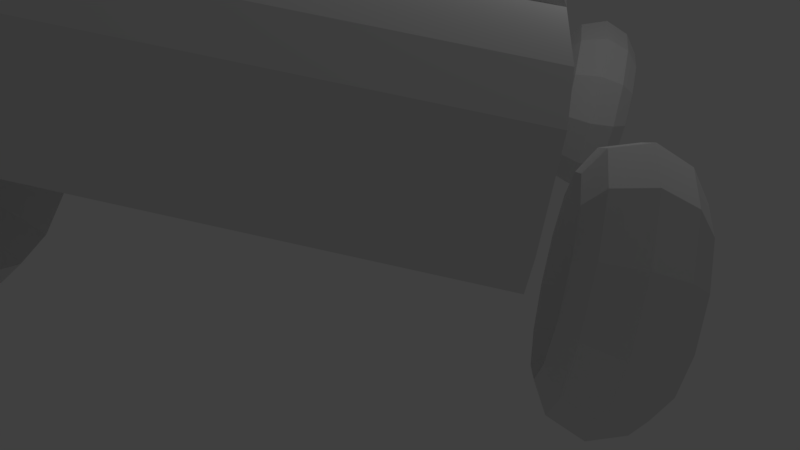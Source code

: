 # Source: MonsterCar.blend  (saved by Blender 2.78.0; exported with 4.5.12 LTS)
import bpy
from mathutils import Matrix  # noqa: F401  (used for matrix-valued properties, if any)

bpy.ops.wm.read_factory_settings(use_empty=True)
scene = bpy.context.scene
scene.name = 'Scene'

# ---- collections
col_collection_1 = bpy.data.collections.new('Collection 1'); scene.collection.children.link(col_collection_1)

# ---- world
world_world = bpy.data.worlds.new('World'); scene.world = world_world
world_world.color = (0.05088, 0.05088, 0.05088)
world_world.use_sun_shadow = False
world_world.sun_shadow_jitter_overblur = 0.0
world_world.cycles.sampling_method = 'MANUAL'

# ---- cameras
cam_camera = bpy.data.cameras.new('Camera')
cam_camera.clip_end = 100.0
cam_camera.lens = 35.0
cam_camera.sensor_width = 32.0
cam_camera.sensor_height = 18.0
cam_camera.ortho_scale = 7.314
cam_camera.dof.focus_distance = 0.0
cam_camera.dof.aperture_fstop = 128.0

# ---- lights
light_lamp = bpy.data.lights.new('Lamp', 'POINT')
light_lamp.transmission_factor = 0.0
light_lamp.cutoff_distance = 30.0
light_lamp.energy = 100.0
light_lamp.shadow_buffer_clip_start = 1.001
light_lamp.shadow_soft_size = 0.1
light_lamp.shadow_maximum_resolution = 0.006
light_lamp.use_absolute_resolution = True

# ---- meshes
me_cube_004 = bpy.data.meshes.new('Cube.004')
me_cube_004.from_pydata([(-1.53, -2.101, 2.21), (-1.53, -1.583, 3.271), (1.673, -2.101, 2.21), (1.673, -1.583, 3.271), (2.481, 0.1312, 3.288), (2.604, 0.1011, 2.055), (2.481, -0.9766, 3.131), (2.629, 1.345, 2.129), (2.481, 1.299, 3.444), (2.58, -1.015, 2.005), (-2.619, -1.604, 1.978), (-2.442, -1.093, 3.292), (-2.619, 1.205, 1.804), (-2.442, 1.204, 3.594)], [], [(3, 1, 0, 2), (13, 12, 10, 11), (6, 9, 5, 7, 8, 4)])
_uv = me_cube_004.uv_layers.new(name='UVMap')
_uv.uv.foreach_set('vector', [0.7895, 0.5428, 0.7871, 0.3623, 0.8525, 0.3614, 0.8549, 0.5419, 0.3065, 0.2785, 0.4085, 0.2784, 0.3986, 0.4367, 0.3237, 0.4079, 0.5659, 0.2806, 0.63, 0.2785, 0.6273, 0.3413, 0.6233, 0.4114, 0.5483, 0.4088, 0.5571, 0.343])
me_cube_004.use_remesh_preserve_volume = False
me_cube_004.use_remesh_preserve_attributes = False
me_cube_004.use_mirror_vertex_groups = False
me_cube_004.update()
me_cube_003 = bpy.data.meshes.new('Cube.003')
me_cube_003.from_pydata([(-1.0, -3.608, -0.2728), (-1.0, -1.522, 3.418), (-1.0, 5.47, -1.0), (-1.0, 5.47, 1.751), (1.0, -3.608, -0.2728), (1.0, -1.522, 3.418), (1.0, 5.47, -1.0), (1.0, 5.47, 1.751), (-2.619, 5.47, -0.6014), (-2.619, -1.774, -0.2728), (-2.442, -1.522, 3.234), (-2.619, 5.47, 1.751), (2.703, 5.47, 1.751), (2.703, 5.47, -0.6014), (2.703, -1.774, -0.2728), (2.481, -1.522, 3.067), (-1.0, 1.785, 3.867), (0.0, 5.47, 1.751), (1.0, 1.785, 3.867), (0.0, -1.522, 3.418), (-2.442, 1.785, 3.676), (-1.81, 5.47, 1.751), (-1.81, -1.522, 3.418), (2.481, 1.785, 3.508), (1.852, -1.522, 3.418), (1.852, 5.47, 1.751), (1.852, 1.785, 3.867), (0.0, 1.785, 3.867), (-1.81, 1.785, 3.867), (-1.0, 6.128, 1.751), (-1.0, 6.128, -0.2299), (1.0, 6.128, -0.2299), (0.0, 6.128, 1.751), (1.0, 6.128, 1.751), (1.0, 6.119, 1.751), (1.0, 6.119, -0.2299), (2.703, 6.119, 1.751), (2.703, 6.119, -0.2299), (1.852, 6.119, 1.751), (-1.0, 6.146, 1.751), (-1.0, 6.146, -0.2299), (-2.619, 6.146, 1.751), (-2.619, 6.146, -0.2299), (-1.81, 6.146, 1.751), (-1.0, 5.411, 1.0), (0.5, 5.47, 1.751), (-2.619, 5.411, 1.766), (-2.214, 5.47, 1.751), (1.426, 5.47, 1.751), (-0.5, 5.47, 1.751), (1.0, 5.411, 1.0), (-1.405, 5.47, 1.751), (2.703, 5.411, 1.766), (2.277, 5.47, 1.751), (2.277, 1.785, 3.86), (1.426, 1.785, 3.867), (1.852, 5.411, 1.0), (0.0, 5.411, 1.0), (0.5, 1.785, 3.867), (-0.5, 1.785, 3.867), (-2.214, 1.785, 3.86), (-1.405, 1.785, 3.867), (-1.81, 5.411, 1.0), (-1.405, 5.411, 1.0), (-0.5, 5.411, 1.0), (0.5, 5.411, 1.0), (1.426, 5.411, 1.0), (2.277, 5.411, 1.766), (-2.214, 5.411, 1.766), (-1.0, -0.794, -1.0), (1.0, -0.794, -1.0), (-2.619, -0.794, -0.6014), (2.703, -0.794, -0.6014), (1.0, 1.815, 1.0), (2.703, 1.815, 1.766), (0.0, 1.815, 1.0), (-1.81, 1.815, 1.0), (-1.0, 1.815, 1.0), (-2.619, 1.815, 1.766), (1.852, 1.815, 1.0), (-1.405, 1.815, 1.0), (-0.5, 1.815, 1.0), (0.5, 1.815, 1.0), (1.426, 1.815, 1.0), (2.277, 1.815, 1.766), (-2.214, 1.815, 1.766), (-1.0, -4.252, -0.02054), (-1.0, -2.173, 2.092), (1.0, -2.173, 2.092), (1.0, -4.252, -0.02054), (0.0, -2.173, 2.092), (-2.619, -4.252, -0.02054), (-2.619, -2.139, 2.012), (-1.81, -2.173, 2.092), (2.703, -2.173, 2.092), (2.703, -4.252, -0.02054), (1.852, -2.173, 2.092), (-1.0, -5.956, 0.4496), (-1.0, -5.904, 1.545), (1.0, -5.904, 1.545), (1.0, -5.956, 0.4496), (0.0, -5.904, 1.545), (-2.619, -5.956, 0.4496), (-2.619, -5.904, 1.545), (-1.81, -5.904, 1.545), (2.703, -5.904, 1.545), (2.703, -5.956, 0.4496), (1.852, -5.904, 1.545), (-1.0, -5.138, 1.917), (-1.81, -5.138, 1.917), (1.852, -5.138, 1.917), (2.703, -5.138, 1.917), (1.0, -5.749, 0.01336), (-1.0, -5.749, 0.01336), (1.0, -5.138, 1.917), (-2.619, -5.749, 0.01336), (0.0, -5.138, 1.917), (2.703, -5.749, 0.01336), (-2.619, -5.138, 1.917), (-0.5, -1.522, 3.418), (-1.405, -1.522, 3.418), (1.426, -1.522, 3.418), (0.5, -1.522, 3.418), (-0.5, -2.173, 2.092), (-1.405, -2.173, 2.092), (1.426, -2.173, 2.092), (0.5, -2.173, 2.092), (1.852, -1.847, 2.755), (-1.81, -1.847, 2.755), (-1.53, -1.847, 2.75), (1.673, -1.847, 2.755), (-0.75, -1.522, 3.418), (-1.202, -1.522, 3.418), (1.213, -1.522, 3.418), (0.25, -1.522, 3.418), (-0.75, -2.173, 2.092), (-1.202, -2.173, 2.092), (1.213, -2.173, 2.092), (0.25, -2.173, 2.092), (-0.25, -1.522, 3.418), (0.75, -1.522, 3.418), (-0.25, -2.173, 2.092), (0.75, -2.173, 2.092), (-1.53, -2.101, 2.21), (-1.53, -1.583, 3.271), (1.673, -2.101, 2.21), (1.673, -1.583, 3.271), (2.654, 1.808, 2.153), (2.555, -1.606, 1.956), (2.481, 0.1312, 3.288), (2.568, 1.797, 2.831), (2.518, -1.564, 2.512), (2.604, 0.1011, 2.055), (2.481, -0.9766, 3.131), (2.524, 1.791, 3.17), (2.537, -1.585, 2.234), (2.629, 1.345, 2.129), (2.481, 1.299, 3.444), (2.611, 1.802, 2.492), (2.5, -1.543, 2.789), (2.58, -1.015, 2.005), (-2.619, -1.604, 1.978), (-2.442, -1.093, 3.292), (-2.619, 1.205, 1.804), (-2.442, 1.204, 3.594)], [], [(68, 47, 11, 46), (3, 49, 17, 32, 29), (69, 70, 4, 0), (27, 59, 16, 1, 131, 119, 139, 19), (9, 92, 161, 163, 78, 46, 11, 8, 71), (69, 0, 9, 71), (21, 51, 3, 39, 43), (4, 14, 95, 89), (13, 12, 52, 74, 147, 156, 152, 160, 148, 14, 72), (70, 6, 13, 72), (26, 24, 15, 153, 149, 157, 23, 54), (12, 13, 37, 36), (84, 54, 23, 154, 150, 158, 147, 74), (83, 55, 26, 79), (18, 5, 133, 121, 24, 26, 55), (18, 58, 27, 19, 134, 122, 140, 5), (82, 75, 27, 58), (81, 77, 16, 59), (22, 28, 60, 20, 164, 162, 10), (1, 16, 61, 28, 22, 120, 132), (63, 51, 21, 62), (30, 29, 32, 33, 31), (17, 45, 7, 33, 32), (2, 3, 29, 30), (7, 6, 31, 33), (6, 2, 30, 31), (35, 34, 38, 36, 37), (7, 48, 25, 38, 34), (6, 7, 34, 35), (25, 53, 12, 36, 38), (13, 6, 35, 37), (39, 40, 42, 41, 43), (11, 47, 21, 43, 41), (3, 2, 40, 39), (2, 8, 42, 40), (8, 11, 41, 42), (80, 63, 62, 76), (77, 44, 63, 80), (44, 3, 51, 63), (75, 81, 59, 27), (17, 49, 64, 57), (49, 3, 44, 64), (73, 82, 58, 18), (7, 45, 65, 50), (45, 17, 57, 65), (48, 66, 56, 25), (7, 50, 66, 48), (73, 18, 55, 83), (53, 67, 52, 12), (25, 56, 67, 53), (79, 26, 54, 84), (85, 68, 46, 78), (76, 62, 68, 85), (62, 21, 47, 68), (4, 70, 72, 14), (2, 69, 71, 8), (2, 6, 70, 69), (28, 76, 85, 60), (60, 85, 78, 20), (56, 79, 84, 67), (50, 73, 83, 66), (50, 65, 82, 73), (57, 64, 81, 75), (16, 77, 80, 61), (61, 80, 76, 28), (64, 44, 77, 81), (65, 57, 75, 82), (66, 83, 79, 56), (67, 84, 74, 52), (113, 112, 100, 97), (111, 110, 107, 105), (108, 109, 104, 98), (9, 0, 86, 91), (15, 24, 127, 96, 94), (14, 148, 155, 151, 159, 15, 94, 95), (92, 9, 91), (0, 4, 89, 86), (10, 92, 93, 128, 22), (129, 128, 93, 124, 143), (99, 100, 106, 105, 107), (100, 99, 101, 98, 97), (97, 98, 104, 103, 102), (110, 114, 99, 107), (115, 113, 97, 102), (116, 108, 98, 101), (114, 116, 101, 99), (117, 111, 105, 106), (118, 115, 102, 103), (109, 118, 103, 104), (112, 117, 106, 100), (89, 95, 117, 112), (118, 109, 93, 92), (92, 91, 118), (95, 94, 111, 117), (88, 142, 126, 138, 90, 116, 114), (90, 141, 123, 135, 87, 108, 116), (91, 86, 113, 115), (96, 125, 137, 88, 114, 110), (87, 136, 124, 93, 109, 108), (94, 96, 110, 111), (86, 89, 112, 113), (91, 115, 118), (120, 22, 128, 129, 144), (127, 130, 145, 125, 96), (24, 121, 146, 130, 127), (124, 125, 145, 143), (144, 146, 121, 120), (78, 163, 164, 20), (157, 156, 147, 158, 150, 154, 23), (162, 161, 92, 10), (160, 153, 15, 159, 151, 155, 148)])
_uv = me_cube_003.uv_layers.new(name='UVMap')
_uv.uv.foreach_set('vector', [0.932, 0.3411, 0.932, 0.3379, 0.955, 0.3379, 0.955, 0.3411, 0.7727, 0.8351, 0.7727, 0.8633, 0.7727, 0.8915, 0.7356, 0.8915, 0.7356, 0.8351, 0.21, 0.2843, 0.09653, 0.2843, 0.09662, 0.1217, 0.21, 0.1218, 0.7356, 0.8204, 0.7356, 0.8486, 0.7356, 0.8767, 0.5465, 0.8767, 0.5465, 0.8626, 0.5465, 0.8485, 0.5465, 0.8344, 0.5465, 0.8204, 0.526, 0.4463, 0.3968, 0.4668, 0.3986, 0.4367, 0.4085, 0.2784, 0.4107, 0.244, 0.4107, 0.04145, 0.4115, 0.0381, 0.5446, 0.03811, 0.5446, 0.3911, 0.21, 0.2843, 0.21, 0.1218, 0.3019, 0.2242, 0.3018, 0.2814, 0.9091, 0.3379, 0.8861, 0.3379, 0.8632, 0.3378, 0.8632, 0.2999, 0.9091, 0.2999, 0.09662, 0.1217, 4.117e-05, 0.2242, 6.807e-05, 0.08391, 0.09665, 0.08394, 0.778, 0.6439, 0.6449, 0.6439, 0.6441, 0.6405, 0.6441, 0.4379, 0.622, 0.4376, 0.6233, 0.4114, 0.6273, 0.3413, 0.63, 0.2785, 0.6327, 0.2451, 0.7594, 0.2356, 0.778, 0.2909, 0.09653, 0.2843, 0.09655, 0.6343, 1.71e-05, 0.6314, 0.0, 0.2813, 0.7356, 0.7161, 0.5465, 0.716, 0.5446, 0.6805, 0.5757, 0.6805, 0.6391, 0.6805, 0.7059, 0.6805, 0.7337, 0.6805, 0.7355, 0.6921, 0.6449, 0.6439, 0.778, 0.6439, 0.757, 0.6804, 0.6449, 0.6805, 0.8214, 0.2759, 0.9402, 0.2759, 0.9202, 0.2874, 0.901, 0.2898, 0.8818, 0.2923, 0.8626, 0.2947, 0.8434, 0.2971, 0.8214, 0.2999, 0.778, 0.2279, 0.9406, 0.2279, 0.9406, 0.2519, 0.778, 0.2519, 0.7356, 0.764, 0.5465, 0.764, 0.5465, 0.752, 0.5465, 0.74, 0.5465, 0.716, 0.7356, 0.7161, 0.7356, 0.74, 0.7356, 0.764, 0.7356, 0.7922, 0.7356, 0.8204, 0.5465, 0.8204, 0.5465, 0.8063, 0.5465, 0.7922, 0.5465, 0.7781, 0.5465, 0.764, 0.778, 0.1758, 0.778, 0.1476, 0.9406, 0.1476, 0.9406, 0.1758, 0.778, 0.1194, 0.778, 0.09125, 0.9406, 0.09125, 0.9406, 0.1194, 0.5465, 0.9223, 0.7356, 0.9224, 0.7355, 0.9452, 0.7346, 0.9579, 0.7013, 0.9579, 0.57, 0.9579, 0.5455, 0.9579, 0.5465, 0.8767, 0.7356, 0.8767, 0.7356, 0.8995, 0.7356, 0.9224, 0.5465, 0.9223, 0.5465, 0.8995, 0.5465, 0.8881, 0.2573, 0.7121, 0.2151, 0.7121, 0.2151, 0.6893, 0.2573, 0.6893, 0.9737, 0.8843, 0.9737, 0.9959, 0.917, 0.9959, 0.8603, 0.9959, 0.8603, 0.8843, 0.7727, 0.8915, 0.7727, 0.9196, 0.7727, 0.9478, 0.7356, 0.9478, 0.7356, 0.8915, 0.7729, 0.6805, 0.7729, 0.8351, 0.7356, 0.8351, 0.7356, 0.7237, 0.5049, 0.8366, 0.5049, 0.682, 0.5423, 0.7253, 0.5423, 0.8366, 0.8602, 0.8412, 0.9737, 0.8412, 0.9737, 0.8843, 0.8603, 0.8843, 0.3985, 0.8884, 0.3985, 1.0, 0.3502, 1.0, 0.3019, 1.0, 0.3019, 0.8884, 0.8602, 0.8048, 0.8844, 0.8048, 0.9085, 0.8048, 0.9085, 0.8412, 0.8602, 0.8412, 0.2941, 0.8211, 0.2941, 0.9758, 0.2573, 0.9758, 0.2573, 0.8644, 0.9085, 0.8048, 0.9327, 0.8048, 0.9568, 0.8048, 0.9568, 0.8412, 0.9085, 0.8412, 1.71e-05, 0.6314, 0.09655, 0.6343, 0.09665, 0.6649, 6.85e-05, 0.6649, 0.4903, 0.8884, 0.4903, 1.0, 0.3985, 1.0, 0.3985, 0.8884, 0.4444, 0.8884, 0.955, 0.3379, 0.932, 0.3379, 0.9091, 0.3379, 0.9091, 0.2999, 0.955, 0.2999, 0.2573, 0.8211, 0.2573, 0.6665, 0.2956, 0.7098, 0.2956, 0.8211, 0.21, 0.6343, 0.3019, 0.6314, 0.3019, 0.6665, 0.2101, 0.6665, 0.5446, 0.03811, 0.4115, 0.0381, 0.4115, 0.0, 0.5236, 6.583e-06, 0.3019, 0.8655, 0.5049, 0.8655, 0.5049, 0.8883, 0.3019, 0.8884, 0.3019, 0.8427, 0.5049, 0.8427, 0.5049, 0.8655, 0.3019, 0.8655, 0.2573, 0.735, 0.2151, 0.735, 0.2151, 0.7121, 0.2573, 0.7121, 0.778, 0.1476, 0.778, 0.1194, 0.9406, 0.1194, 0.9406, 0.1476, 0.2151, 0.7913, 0.2151, 0.7631, 0.2573, 0.7631, 0.2573, 0.7913, 0.2151, 0.7631, 0.2151, 0.735, 0.2573, 0.735, 0.2573, 0.7631, 0.778, 0.2039, 0.778, 0.1758, 0.9406, 0.1758, 0.9406, 0.2039, 0.2151, 0.8476, 0.2151, 0.8195, 0.2573, 0.8195, 0.2573, 0.8477, 0.2151, 0.8195, 0.2151, 0.7913, 0.2573, 0.7913, 0.2573, 0.8195, 0.2151, 0.8716, 0.2573, 0.8716, 0.2573, 0.8956, 0.2151, 0.8956, 0.2151, 0.8476, 0.2573, 0.8477, 0.2573, 0.8716, 0.2151, 0.8716, 0.778, 0.2039, 0.9406, 0.2039, 0.9406, 0.2279, 0.778, 0.2279, 0.9327, 0.8048, 0.9327, 0.8015, 0.9568, 0.8016, 0.9568, 0.8048, 0.2151, 0.8956, 0.2573, 0.8956, 0.2151, 0.9196, 0.2151, 0.9196, 0.778, 0.2519, 0.9406, 0.2519, 0.9402, 0.2759, 0.8214, 0.2759, 0.932, 0.5428, 0.932, 0.3411, 0.955, 0.3411, 0.955, 0.5428, 1.0, 0.3, 1.0, 0.5026, 0.955, 0.5025, 0.955, 0.2999, 0.2573, 0.6893, 0.2151, 0.6893, 0.2151, 0.6665, 0.2151, 0.6665, 0.09662, 0.1217, 0.09653, 0.2843, 0.0, 0.2813, 4.117e-05, 0.2242, 0.21, 0.6343, 0.21, 0.2843, 0.3018, 0.2814, 0.3019, 0.6314, 0.21, 0.6343, 0.09655, 0.6343, 0.09653, 0.2843, 0.21, 0.2843, 0.9406, 0.04562, 0.778, 0.04562, 0.8214, 0.02281, 0.9402, 0.02281, 0.9402, 0.02281, 0.8214, 0.02281, 0.8214, 0.0, 0.9297, 0.009999, 0.9406, 0.2026, 0.9406, 1.738e-05, 0.9856, 0.0, 0.9856, 0.2026, 0.5049, 0.73, 0.3019, 0.73, 0.3019, 0.706, 0.5049, 0.706, 0.5049, 0.73, 0.5049, 0.7581, 0.3019, 0.7582, 0.3019, 0.73, 0.5049, 0.7863, 0.5049, 0.8145, 0.3019, 0.8146, 0.3019, 0.7864, 0.9406, 0.09125, 0.778, 0.09125, 0.778, 0.06843, 0.9406, 0.06843, 0.9406, 0.06843, 0.778, 0.06843, 0.778, 0.04562, 0.9406, 0.04562, 0.5049, 0.8145, 0.5049, 0.8427, 0.3019, 0.8427, 0.3019, 0.8146, 0.5049, 0.7581, 0.5049, 0.7863, 0.3019, 0.7864, 0.3019, 0.7582, 0.5049, 0.706, 0.3019, 0.706, 0.3019, 0.6821, 0.5049, 0.682, 0.9327, 0.8015, 0.9327, 0.5998, 0.9568, 0.5999, 0.9568, 0.8016, 0.8602, 0.6911, 0.8602, 0.8038, 0.839, 0.8038, 0.839, 0.6911, 0.1699, 0.9664, 0.1699, 0.9184, 0.2151, 0.9185, 0.2151, 0.9665, 0.1699, 0.7578, 0.1699, 0.7121, 0.2151, 0.7122, 0.2151, 0.7578, 0.3019, 0.2242, 0.21, 0.1218, 0.2101, 0.08397, 0.3019, 0.08399, 0.8005, 0.5882, 0.7807, 0.5529, 0.8216, 0.5524, 0.8625, 0.5519, 0.8632, 0.5998, 0.7594, 0.2356, 0.6327, 0.2451, 0.6169, 0.2463, 0.6011, 0.2475, 0.5853, 0.2487, 0.5696, 0.2499, 0.6256, 0.2132, 0.7451, 0.09606, 0.3968, 0.4668, 0.526, 0.4463, 0.5117, 0.5859, 0.21, 0.1218, 0.09662, 0.1217, 0.09665, 0.08394, 0.2101, 0.08397, 0.7876, 0.3109, 0.8632, 0.2999, 0.8598, 0.3456, 0.8189, 0.3461, 0.778, 0.3467, 0.8194, 0.3619, 0.8189, 0.3461, 0.8598, 0.3456, 0.8601, 0.3684, 0.8525, 0.3614, 0.778, 0.8038, 0.839, 0.8038, 0.839, 0.8998, 0.778, 0.8997, 0.778, 0.8518, 0.839, 0.8038, 0.778, 0.8038, 0.778, 0.7474, 0.778, 0.6911, 0.839, 0.6911, 0.839, 0.6911, 0.778, 0.6911, 0.778, 0.6455, 0.778, 0.5998, 0.839, 0.5998, 0.1699, 0.9184, 0.1699, 0.8705, 0.2151, 0.8705, 0.2151, 0.9185, 0.8602, 0.5999, 0.8602, 0.6911, 0.839, 0.6911, 0.839, 0.5998, 0.1699, 0.8141, 0.1699, 0.7578, 0.2151, 0.7578, 0.2151, 0.8142, 0.1699, 0.8705, 0.1699, 0.8141, 0.2151, 0.8142, 0.2151, 0.8705, 0.7432, 0.01169, 0.6355, 0.04613, 0.6566, 0.00296, 0.7185, 0.0, 0.4021, 0.6359, 0.5098, 0.6703, 0.4851, 0.682, 0.4232, 0.679, 0.1699, 0.7121, 0.1699, 0.6665, 0.2151, 0.6666, 0.2151, 0.7122, 0.8602, 0.8038, 0.8602, 0.8998, 0.839, 0.8998, 0.839, 0.8038, 0.09665, 0.08394, 6.807e-05, 0.08391, 6.849e-05, 0.0, 0.09665, 2.453e-05, 0.1699, 0.6665, 0.1699, 0.7121, 0.001492, 0.7122, 0.0, 0.6666, 0.3968, 0.4668, 0.5117, 0.5859, 0.4021, 0.6359, 0.7451, 0.09606, 0.6256, 0.2132, 0.6355, 0.04613, 0.7432, 0.01169, 0.001492, 0.8705, 0.001492, 0.8564, 0.001492, 0.8423, 0.001492, 0.8282, 0.001492, 0.8141, 0.1699, 0.8141, 0.1699, 0.8705, 0.001492, 0.8141, 0.001492, 0.8, 0.001492, 0.786, 0.001492, 0.7719, 0.001492, 0.7578, 0.1699, 0.7578, 0.1699, 0.8141, 0.3019, 0.08399, 0.2101, 0.08397, 0.2101, 5.339e-05, 0.3019, 7.674e-05, 0.001492, 0.9185, 0.001492, 0.8945, 0.001492, 0.8825, 0.001492, 0.8705, 0.1699, 0.8705, 0.1699, 0.9184, 0.001492, 0.7578, 0.001492, 0.7464, 0.001492, 0.735, 0.001492, 0.7122, 0.1699, 0.7121, 0.1699, 0.7578, 0.001492, 0.9664, 0.001492, 0.9185, 0.1699, 0.9184, 0.1699, 0.9664, 0.2101, 0.08397, 0.09665, 0.08394, 0.09665, 2.453e-05, 0.2101, 5.339e-05, 0.5117, 0.5859, 0.5098, 0.6703, 0.4021, 0.6359, 0.7783, 0.3695, 0.778, 0.3467, 0.8189, 0.3461, 0.8194, 0.3619, 0.7871, 0.3623, 0.8216, 0.5524, 0.8215, 0.5423, 0.8549, 0.5419, 0.8622, 0.5279, 0.8625, 0.5519, 0.7807, 0.5529, 0.7804, 0.5289, 0.7895, 0.5428, 0.8215, 0.5423, 0.8216, 0.5524, 0.8601, 0.3684, 0.8622, 0.5279, 0.8549, 0.5419, 0.8525, 0.3614, 0.7871, 0.3623, 0.7895, 0.5428, 0.7804, 0.5289, 0.7783, 0.3695, 0.4107, 0.244, 0.4085, 0.2784, 0.3065, 0.2785, 0.3019, 0.2458, 0.5483, 0.4088, 0.6233, 0.4114, 0.622, 0.4376, 0.6026, 0.4372, 0.5833, 0.4369, 0.5639, 0.4365, 0.5446, 0.4362, 0.3237, 0.4079, 0.3986, 0.4367, 0.3968, 0.4668, 0.3269, 0.4321, 0.63, 0.2785, 0.5659, 0.2806, 0.5696, 0.2499, 0.5853, 0.2487, 0.6011, 0.2475, 0.6169, 0.2463, 0.6327, 0.2451])
me_cube_003.use_remesh_preserve_volume = False
me_cube_003.use_remesh_preserve_attributes = False
me_cube_003.use_mirror_vertex_groups = False
me_cube_003.update()
me_torus_003 = bpy.data.meshes.new('Torus.003')
me_torus_003.from_pydata([(1.08, 1.336e-05, -0.0007051), (0.9755, -0.001756, 0.2797), (0.7664, -0.004841, 0.4427), (0.4353, 1.336e-05, -0.0007052), (0.7459, 0.004478, -0.4235), (0.9671, 0.002093, -0.2975), (0.935, 0.5398, -0.0007051), (0.8454, 0.4841, 0.2797), (0.6651, 0.373, 0.4427), (0.377, 0.2177, -0.0007052), (0.6447, 0.3824, -0.4235), (0.8369, 0.4879, -0.2975), (0.5398, 0.935, -0.0007051), (0.4897, 0.8397, 0.2797), (0.3885, 0.6497, 0.4427), (0.2177, 0.3771, -0.0007052), (0.3681, 0.659, -0.4235), (0.4813, 0.8436, -0.2975), (-2.922e-05, 1.08, -0.0007051), (0.00385, 0.9699, 0.2797), (0.01061, 0.7509, 0.4427), (-2.921e-05, 0.4354, -0.0007052), (-0.009817, 0.7602, -0.4235), (-0.004588, 0.9738, -0.2975), (-0.5399, 0.935, -0.0007051), (-0.482, 0.8397, 0.2797), (-0.3673, 0.6497, 0.4427), (-0.2177, 0.3771, -0.0007052), (-0.3877, 0.659, -0.4235), (-0.4904, 0.8436, -0.2975), (-0.935, 0.5398, -0.0007051), (-0.8377, 0.4841, 0.2797), (-0.6439, 0.373, 0.4427), (-0.3771, 0.2177, -0.0007052), (-0.6643, 0.3824, -0.4235), (-0.8461, 0.4879, -0.2975), (-1.08, 1.346e-05, -0.0007051), (-0.9678, -0.001756, 0.2797), (-0.7451, -0.004841, 0.4427), (-0.4354, 1.338e-05, -0.0007052), (-0.7656, 0.004478, -0.4235), (-0.9763, 0.002093, -0.2975), (-0.935, -0.5398, -0.0007051), (-0.8377, -0.4876, 0.2797), (-0.6439, -0.3827, 0.4427), (-0.3771, -0.2177, -0.0007052), (-0.6643, -0.3734, -0.4235), (-0.8461, -0.4837, -0.2975), (-0.5399, -0.935, -0.0007051), (-0.482, -0.8433, 0.2797), (-0.3673, -0.6593, 0.4427), (-0.2177, -0.377, -0.0007052), (-0.3877, -0.65, -0.4235), (-0.4904, -0.8394, -0.2975), (-2.922e-05, -1.08, -0.0007051), (0.00385, -0.9734, 0.2797), (0.01061, -0.7606, 0.4427), (-2.921e-05, -0.4354, -0.0007052), (-0.009817, -0.7513, -0.4235), (-0.004588, -0.9696, -0.2975), (0.5398, -0.935, -0.0007051), (0.4897, -0.8433, 0.2797), (0.3885, -0.6593, 0.4427), (0.2177, -0.377, -0.0007052), (0.3681, -0.65, -0.4235), (0.4813, -0.8394, -0.2975), (0.935, -0.5398, -0.0007051), (0.8454, -0.4876, 0.2797), (0.6651, -0.3827, 0.4427), (0.377, -0.2177, -0.0007052), (0.6447, -0.3734, -0.4235), (0.8369, -0.4837, -0.2975)], [], [(0, 6, 7, 1), (1, 7, 8, 2), (2, 8, 9, 3), (3, 9, 10, 4), (4, 10, 11, 5), (0, 5, 11, 6), (6, 12, 13, 7), (7, 13, 14, 8), (8, 14, 15, 9), (9, 15, 16, 10), (10, 16, 17, 11), (11, 17, 12, 6), (12, 18, 19, 13), (13, 19, 20, 14), (14, 20, 21, 15), (15, 21, 22, 16), (16, 22, 23, 17), (17, 23, 18, 12), (18, 24, 25, 19), (19, 25, 26, 20), (20, 26, 27, 21), (21, 27, 28, 22), (22, 28, 29, 23), (23, 29, 24, 18), (24, 30, 31, 25), (25, 31, 32, 26), (26, 32, 33, 27), (27, 33, 34, 28), (28, 34, 35, 29), (29, 35, 30, 24), (30, 36, 37, 31), (31, 37, 38, 32), (32, 38, 39, 33), (33, 39, 40, 34), (34, 40, 41, 35), (35, 41, 36, 30), (36, 42, 43, 37), (37, 43, 44, 38), (38, 44, 45, 39), (39, 45, 46, 40), (40, 46, 47, 41), (41, 47, 42, 36), (42, 48, 49, 43), (43, 49, 50, 44), (44, 50, 51, 45), (45, 51, 52, 46), (46, 52, 53, 47), (47, 53, 48, 42), (48, 54, 55, 49), (49, 55, 56, 50), (50, 56, 57, 51), (51, 57, 58, 52), (52, 58, 59, 53), (53, 59, 54, 48), (54, 60, 61, 55), (55, 61, 62, 56), (56, 62, 63, 57), (57, 63, 64, 58), (58, 64, 65, 59), (59, 65, 60, 54), (60, 66, 67, 61), (61, 67, 68, 62), (62, 68, 69, 63), (63, 69, 70, 64), (64, 70, 71, 65), (65, 71, 66, 60), (66, 0, 1, 67), (67, 1, 2, 68), (68, 2, 3, 69), (69, 3, 4, 70), (70, 4, 5, 71), (71, 5, 0, 66)])
me_torus_003.use_remesh_preserve_volume = False
me_torus_003.use_remesh_preserve_attributes = False
me_torus_003.use_mirror_vertex_groups = False
me_torus_003.update()
me_torus_002 = bpy.data.meshes.new('Torus.002')
me_torus_002.from_pydata([(1.08, 1.336e-05, -0.0007051), (0.9755, -0.001756, 0.2797), (0.7664, -0.004841, 0.4427), (0.4353, 1.336e-05, -0.0007052), (0.7459, 0.004478, -0.4235), (0.9671, 0.002093, -0.2975), (0.935, 0.5398, -0.0007051), (0.8454, 0.4841, 0.2797), (0.6651, 0.373, 0.4427), (0.377, 0.2177, -0.0007052), (0.6447, 0.3824, -0.4235), (0.8369, 0.4879, -0.2975), (0.5398, 0.935, -0.0007051), (0.4897, 0.8397, 0.2797), (0.3885, 0.6497, 0.4427), (0.2177, 0.3771, -0.0007052), (0.3681, 0.659, -0.4235), (0.4813, 0.8436, -0.2975), (-2.922e-05, 1.08, -0.0007051), (0.00385, 0.9699, 0.2797), (0.01061, 0.7509, 0.4427), (-2.921e-05, 0.4354, -0.0007052), (-0.009817, 0.7602, -0.4235), (-0.004588, 0.9738, -0.2975), (-0.5399, 0.935, -0.0007051), (-0.482, 0.8397, 0.2797), (-0.3673, 0.6497, 0.4427), (-0.2177, 0.3771, -0.0007052), (-0.3877, 0.659, -0.4235), (-0.4904, 0.8436, -0.2975), (-0.935, 0.5398, -0.0007051), (-0.8377, 0.4841, 0.2797), (-0.6439, 0.373, 0.4427), (-0.3771, 0.2177, -0.0007052), (-0.6643, 0.3824, -0.4235), (-0.8461, 0.4879, -0.2975), (-1.08, 1.346e-05, -0.0007051), (-0.9678, -0.001756, 0.2797), (-0.7451, -0.004841, 0.4427), (-0.4354, 1.338e-05, -0.0007052), (-0.7656, 0.004478, -0.4235), (-0.9763, 0.002093, -0.2975), (-0.935, -0.5398, -0.0007051), (-0.8377, -0.4876, 0.2797), (-0.6439, -0.3827, 0.4427), (-0.3771, -0.2177, -0.0007052), (-0.6643, -0.3734, -0.4235), (-0.8461, -0.4837, -0.2975), (-0.5399, -0.935, -0.0007051), (-0.482, -0.8433, 0.2797), (-0.3673, -0.6593, 0.4427), (-0.2177, -0.377, -0.0007052), (-0.3877, -0.65, -0.4235), (-0.4904, -0.8394, -0.2975), (-2.922e-05, -1.08, -0.0007051), (0.00385, -0.9734, 0.2797), (0.01061, -0.7606, 0.4427), (-2.921e-05, -0.4354, -0.0007052), (-0.009817, -0.7513, -0.4235), (-0.004588, -0.9696, -0.2975), (0.5398, -0.935, -0.0007051), (0.4897, -0.8433, 0.2797), (0.3885, -0.6593, 0.4427), (0.2177, -0.377, -0.0007052), (0.3681, -0.65, -0.4235), (0.4813, -0.8394, -0.2975), (0.935, -0.5398, -0.0007051), (0.8454, -0.4876, 0.2797), (0.6651, -0.3827, 0.4427), (0.377, -0.2177, -0.0007052), (0.6447, -0.3734, -0.4235), (0.8369, -0.4837, -0.2975)], [], [(0, 6, 7, 1), (1, 7, 8, 2), (2, 8, 9, 3), (3, 9, 10, 4), (4, 10, 11, 5), (0, 5, 11, 6), (6, 12, 13, 7), (7, 13, 14, 8), (8, 14, 15, 9), (9, 15, 16, 10), (10, 16, 17, 11), (11, 17, 12, 6), (12, 18, 19, 13), (13, 19, 20, 14), (14, 20, 21, 15), (15, 21, 22, 16), (16, 22, 23, 17), (17, 23, 18, 12), (18, 24, 25, 19), (19, 25, 26, 20), (20, 26, 27, 21), (21, 27, 28, 22), (22, 28, 29, 23), (23, 29, 24, 18), (24, 30, 31, 25), (25, 31, 32, 26), (26, 32, 33, 27), (27, 33, 34, 28), (28, 34, 35, 29), (29, 35, 30, 24), (30, 36, 37, 31), (31, 37, 38, 32), (32, 38, 39, 33), (33, 39, 40, 34), (34, 40, 41, 35), (35, 41, 36, 30), (36, 42, 43, 37), (37, 43, 44, 38), (38, 44, 45, 39), (39, 45, 46, 40), (40, 46, 47, 41), (41, 47, 42, 36), (42, 48, 49, 43), (43, 49, 50, 44), (44, 50, 51, 45), (45, 51, 52, 46), (46, 52, 53, 47), (47, 53, 48, 42), (48, 54, 55, 49), (49, 55, 56, 50), (50, 56, 57, 51), (51, 57, 58, 52), (52, 58, 59, 53), (53, 59, 54, 48), (54, 60, 61, 55), (55, 61, 62, 56), (56, 62, 63, 57), (57, 63, 64, 58), (58, 64, 65, 59), (59, 65, 60, 54), (60, 66, 67, 61), (61, 67, 68, 62), (62, 68, 69, 63), (63, 69, 70, 64), (64, 70, 71, 65), (65, 71, 66, 60), (66, 0, 1, 67), (67, 1, 2, 68), (68, 2, 3, 69), (69, 3, 4, 70), (70, 4, 5, 71), (71, 5, 0, 66)])
me_torus_002.use_remesh_preserve_volume = False
me_torus_002.use_remesh_preserve_attributes = False
me_torus_002.use_mirror_vertex_groups = False
me_torus_002.update()
me_torus_000 = bpy.data.meshes.new('Torus.000')
me_torus_000.from_pydata([(1.08, 1.336e-05, -0.0007051), (0.9755, -0.001756, 0.2797), (0.7664, -0.004841, 0.4427), (0.4353, 1.336e-05, -0.0007052), (0.7459, 0.004478, -0.4235), (0.9671, 0.002093, -0.2975), (0.935, 0.5398, -0.0007051), (0.8454, 0.4841, 0.2797), (0.6651, 0.373, 0.4427), (0.377, 0.2177, -0.0007052), (0.6447, 0.3824, -0.4235), (0.8369, 0.4879, -0.2975), (0.5398, 0.935, -0.0007051), (0.4897, 0.8397, 0.2797), (0.3885, 0.6497, 0.4427), (0.2177, 0.3771, -0.0007052), (0.3681, 0.659, -0.4235), (0.4813, 0.8436, -0.2975), (-2.922e-05, 1.08, -0.0007051), (0.00385, 0.9699, 0.2797), (0.01061, 0.7509, 0.4427), (-2.921e-05, 0.4354, -0.0007052), (-0.009817, 0.7602, -0.4235), (-0.004588, 0.9738, -0.2975), (-0.5399, 0.935, -0.0007051), (-0.482, 0.8397, 0.2797), (-0.3673, 0.6497, 0.4427), (-0.2177, 0.3771, -0.0007052), (-0.3877, 0.659, -0.4235), (-0.4904, 0.8436, -0.2975), (-0.935, 0.5398, -0.0007051), (-0.8377, 0.4841, 0.2797), (-0.6439, 0.373, 0.4427), (-0.3771, 0.2177, -0.0007052), (-0.6643, 0.3824, -0.4235), (-0.8461, 0.4879, -0.2975), (-1.08, 1.346e-05, -0.0007051), (-0.9678, -0.001756, 0.2797), (-0.7451, -0.004841, 0.4427), (-0.4354, 1.338e-05, -0.0007052), (-0.7656, 0.004478, -0.4235), (-0.9763, 0.002093, -0.2975), (-0.935, -0.5398, -0.0007051), (-0.8377, -0.4876, 0.2797), (-0.6439, -0.3827, 0.4427), (-0.3771, -0.2177, -0.0007052), (-0.6643, -0.3734, -0.4235), (-0.8461, -0.4837, -0.2975), (-0.5399, -0.935, -0.0007051), (-0.482, -0.8433, 0.2797), (-0.3673, -0.6593, 0.4427), (-0.2177, -0.377, -0.0007052), (-0.3877, -0.65, -0.4235), (-0.4904, -0.8394, -0.2975), (-2.922e-05, -1.08, -0.0007051), (0.00385, -0.9734, 0.2797), (0.01061, -0.7606, 0.4427), (-2.921e-05, -0.4354, -0.0007052), (-0.009817, -0.7513, -0.4235), (-0.004588, -0.9696, -0.2975), (0.5398, -0.935, -0.0007051), (0.4897, -0.8433, 0.2797), (0.3885, -0.6593, 0.4427), (0.2177, -0.377, -0.0007052), (0.3681, -0.65, -0.4235), (0.4813, -0.8394, -0.2975), (0.935, -0.5398, -0.0007051), (0.8454, -0.4876, 0.2797), (0.6651, -0.3827, 0.4427), (0.377, -0.2177, -0.0007052), (0.6447, -0.3734, -0.4235), (0.8369, -0.4837, -0.2975)], [], [(0, 6, 7, 1), (1, 7, 8, 2), (2, 8, 9, 3), (3, 9, 10, 4), (4, 10, 11, 5), (0, 5, 11, 6), (6, 12, 13, 7), (7, 13, 14, 8), (8, 14, 15, 9), (9, 15, 16, 10), (10, 16, 17, 11), (11, 17, 12, 6), (12, 18, 19, 13), (13, 19, 20, 14), (14, 20, 21, 15), (15, 21, 22, 16), (16, 22, 23, 17), (17, 23, 18, 12), (18, 24, 25, 19), (19, 25, 26, 20), (20, 26, 27, 21), (21, 27, 28, 22), (22, 28, 29, 23), (23, 29, 24, 18), (24, 30, 31, 25), (25, 31, 32, 26), (26, 32, 33, 27), (27, 33, 34, 28), (28, 34, 35, 29), (29, 35, 30, 24), (30, 36, 37, 31), (31, 37, 38, 32), (32, 38, 39, 33), (33, 39, 40, 34), (34, 40, 41, 35), (35, 41, 36, 30), (36, 42, 43, 37), (37, 43, 44, 38), (38, 44, 45, 39), (39, 45, 46, 40), (40, 46, 47, 41), (41, 47, 42, 36), (42, 48, 49, 43), (43, 49, 50, 44), (44, 50, 51, 45), (45, 51, 52, 46), (46, 52, 53, 47), (47, 53, 48, 42), (48, 54, 55, 49), (49, 55, 56, 50), (50, 56, 57, 51), (51, 57, 58, 52), (52, 58, 59, 53), (53, 59, 54, 48), (54, 60, 61, 55), (55, 61, 62, 56), (56, 62, 63, 57), (57, 63, 64, 58), (58, 64, 65, 59), (59, 65, 60, 54), (60, 66, 67, 61), (61, 67, 68, 62), (62, 68, 69, 63), (63, 69, 70, 64), (64, 70, 71, 65), (65, 71, 66, 60), (66, 0, 1, 67), (67, 1, 2, 68), (68, 2, 3, 69), (69, 3, 4, 70), (70, 4, 5, 71), (71, 5, 0, 66)])
me_torus_000.use_remesh_preserve_volume = False
me_torus_000.use_remesh_preserve_attributes = False
me_torus_000.use_mirror_vertex_groups = False
me_torus_000.update()
me_torus_001 = bpy.data.meshes.new('Torus.001')
me_torus_001.from_pydata([(1.08, 1.336e-05, -0.0007051), (0.9755, -0.001756, 0.2797), (0.7664, -0.004841, 0.4427), (0.4353, 1.336e-05, -0.0007052), (0.7459, 0.004478, -0.4235), (0.9671, 0.002093, -0.2975), (0.935, 0.5398, -0.0007051), (0.8454, 0.4841, 0.2797), (0.6651, 0.373, 0.4427), (0.377, 0.2177, -0.0007052), (0.6447, 0.3824, -0.4235), (0.8369, 0.4879, -0.2975), (0.5398, 0.935, -0.0007051), (0.4897, 0.8397, 0.2797), (0.3885, 0.6497, 0.4427), (0.2177, 0.3771, -0.0007052), (0.3681, 0.659, -0.4235), (0.4813, 0.8436, -0.2975), (-2.922e-05, 1.08, -0.0007051), (0.00385, 0.9699, 0.2797), (0.01061, 0.7509, 0.4427), (-2.921e-05, 0.4354, -0.0007052), (-0.009817, 0.7602, -0.4235), (-0.004588, 0.9738, -0.2975), (-0.5399, 0.935, -0.0007051), (-0.482, 0.8397, 0.2797), (-0.3673, 0.6497, 0.4427), (-0.2177, 0.3771, -0.0007052), (-0.3877, 0.659, -0.4235), (-0.4904, 0.8436, -0.2975), (-0.935, 0.5398, -0.0007051), (-0.8377, 0.4841, 0.2797), (-0.6439, 0.373, 0.4427), (-0.3771, 0.2177, -0.0007052), (-0.6643, 0.3824, -0.4235), (-0.8461, 0.4879, -0.2975), (-1.08, 1.346e-05, -0.0007051), (-0.9678, -0.001756, 0.2797), (-0.7451, -0.004841, 0.4427), (-0.4354, 1.338e-05, -0.0007052), (-0.7656, 0.004478, -0.4235), (-0.9763, 0.002093, -0.2975), (-0.935, -0.5398, -0.0007051), (-0.8377, -0.4876, 0.2797), (-0.6439, -0.3827, 0.4427), (-0.3771, -0.2177, -0.0007052), (-0.6643, -0.3734, -0.4235), (-0.8461, -0.4837, -0.2975), (-0.5399, -0.935, -0.0007051), (-0.482, -0.8433, 0.2797), (-0.3673, -0.6593, 0.4427), (-0.2177, -0.377, -0.0007052), (-0.3877, -0.65, -0.4235), (-0.4904, -0.8394, -0.2975), (-2.922e-05, -1.08, -0.0007051), (0.00385, -0.9734, 0.2797), (0.01061, -0.7606, 0.4427), (-2.921e-05, -0.4354, -0.0007052), (-0.009817, -0.7513, -0.4235), (-0.004588, -0.9696, -0.2975), (0.5398, -0.935, -0.0007051), (0.4897, -0.8433, 0.2797), (0.3885, -0.6593, 0.4427), (0.2177, -0.377, -0.0007052), (0.3681, -0.65, -0.4235), (0.4813, -0.8394, -0.2975), (0.935, -0.5398, -0.0007051), (0.8454, -0.4876, 0.2797), (0.6651, -0.3827, 0.4427), (0.377, -0.2177, -0.0007052), (0.6447, -0.3734, -0.4235), (0.8369, -0.4837, -0.2975)], [], [(0, 6, 7, 1), (1, 7, 8, 2), (2, 8, 9, 3), (3, 9, 10, 4), (4, 10, 11, 5), (0, 5, 11, 6), (6, 12, 13, 7), (7, 13, 14, 8), (8, 14, 15, 9), (9, 15, 16, 10), (10, 16, 17, 11), (11, 17, 12, 6), (12, 18, 19, 13), (13, 19, 20, 14), (14, 20, 21, 15), (15, 21, 22, 16), (16, 22, 23, 17), (17, 23, 18, 12), (18, 24, 25, 19), (19, 25, 26, 20), (20, 26, 27, 21), (21, 27, 28, 22), (22, 28, 29, 23), (23, 29, 24, 18), (24, 30, 31, 25), (25, 31, 32, 26), (26, 32, 33, 27), (27, 33, 34, 28), (28, 34, 35, 29), (29, 35, 30, 24), (30, 36, 37, 31), (31, 37, 38, 32), (32, 38, 39, 33), (33, 39, 40, 34), (34, 40, 41, 35), (35, 41, 36, 30), (36, 42, 43, 37), (37, 43, 44, 38), (38, 44, 45, 39), (39, 45, 46, 40), (40, 46, 47, 41), (41, 47, 42, 36), (42, 48, 49, 43), (43, 49, 50, 44), (44, 50, 51, 45), (45, 51, 52, 46), (46, 52, 53, 47), (47, 53, 48, 42), (48, 54, 55, 49), (49, 55, 56, 50), (50, 56, 57, 51), (51, 57, 58, 52), (52, 58, 59, 53), (53, 59, 54, 48), (54, 60, 61, 55), (55, 61, 62, 56), (56, 62, 63, 57), (57, 63, 64, 58), (58, 64, 65, 59), (59, 65, 60, 54), (60, 66, 67, 61), (61, 67, 68, 62), (62, 68, 69, 63), (63, 69, 70, 64), (64, 70, 71, 65), (65, 71, 66, 60), (66, 0, 1, 67), (67, 1, 2, 68), (68, 2, 3, 69), (69, 3, 4, 70), (70, 4, 5, 71), (71, 5, 0, 66)])
me_torus_001.use_remesh_preserve_volume = False
me_torus_001.use_remesh_preserve_attributes = False
me_torus_001.use_mirror_vertex_groups = False
me_torus_001.update()

# ---- objects
ob_cube_001 = bpy.data.objects.new('Cube.001', me_cube_004)
ob_cube = bpy.data.objects.new('Cube', me_cube_003)
ob_torus_003 = bpy.data.objects.new('Torus.003', me_torus_003)
ob_torus_002 = bpy.data.objects.new('Torus.002', me_torus_002)
ob_torus_000 = bpy.data.objects.new('Torus.000', me_torus_000)
ob_torus_001 = bpy.data.objects.new('Torus.001', me_torus_001)
ob_lamp = bpy.data.objects.new('Lamp', light_lamp)
ob_camera = bpy.data.objects.new('Camera', cam_camera)

# ---- transforms, parenting, visibility, modifiers, constraints
ob_cube_001.location = (-0.05453, 1.005, 0.04807)
ob_cube_001.lineart.crease_threshold = 0.0
ob_cube.location = (-0.05453, 1.005, 0.04807)
ob_cube.lineart.crease_threshold = 0.0
ob_torus_003.location = (3.964, 6.439, -0.4518)
ob_torus_003.rotation_euler = (0.0, 1.571, 0.0)
ob_torus_003.scale = (1.59, 1.59, 1.59)
ob_torus_003.lineart.crease_threshold = 0.0
ob_torus_002.location = (-3.703, 6.362, -0.5581)
ob_torus_002.rotation_euler = (0.0, 1.571, 0.0)
ob_torus_002.scale = (1.59, 1.59, 1.59)
ob_torus_002.lineart.crease_threshold = 0.0
ob_torus_000.location = (-3.861, -2.624, -0.7184)
ob_torus_000.rotation_euler = (0.0, 1.571, 0.0)
ob_torus_000.scale = (1.59, 1.59, 1.59)
ob_torus_000.lineart.crease_threshold = 0.0
ob_torus_001.location = (3.806, -2.547, -0.612)
ob_torus_001.rotation_euler = (0.0, 1.571, 0.0)
ob_torus_001.scale = (1.59, 1.59, 1.59)
ob_torus_001.lineart.crease_threshold = 0.0
ob_lamp.location = (4.076, 1.005, 5.904)
ob_lamp.rotation_euler = (0.6503, 0.05522, 1.866)
ob_lamp.lock_rotations_4d = False
ob_lamp.empty_display_type = 'ARROWS'
ob_lamp.color = (0.0, 0.0, 0.0, 0.0)
ob_lamp.lineart.crease_threshold = 0.0
ob_camera.location = (1.996, -11.74, 3.201)
ob_camera.rotation_euler = (1.191, -0.1733, 0.1427)
ob_camera.lock_rotations_4d = False
ob_camera.empty_display_type = 'ARROWS'
ob_camera.color = (0.0, 0.0, 0.0, 0.0)
ob_camera.display_type = 'WIRE'
ob_camera.lineart.crease_threshold = 0.0

# ---- collection membership
col_collection_1.objects.link(ob_cube_001)
col_collection_1.objects.link(ob_cube)
col_collection_1.objects.link(ob_torus_003)
col_collection_1.objects.link(ob_torus_002)
col_collection_1.objects.link(ob_torus_000)
col_collection_1.objects.link(ob_torus_001)
col_collection_1.objects.link(ob_lamp)
col_collection_1.objects.link(ob_camera)

# ---- scene / render settings (as saved in the file)
scene.camera = ob_camera
scene.frame_start = 1; scene.frame_end = 250; scene.frame_set(1)
scene.render.engine = 'BLENDER_EEVEE_NEXT'
scene.render.resolution_percentage = 50
scene.render.dither_intensity = 0.0
scene.cycles.use_denoising = False
scene.cycles.samples = 128
scene.cycles.sampling_pattern = 'TABULATED_SOBOL'
scene.cycles.light_sampling_threshold = 0.0
scene.cycles.use_adaptive_sampling = False
scene.cycles.use_light_tree = False
scene.cycles.blur_glossy = 0.0
scene.cycles.sample_clamp_indirect = 0.0
scene.view_settings.view_transform = 'Standard'
bpy.context.view_layer.update()
